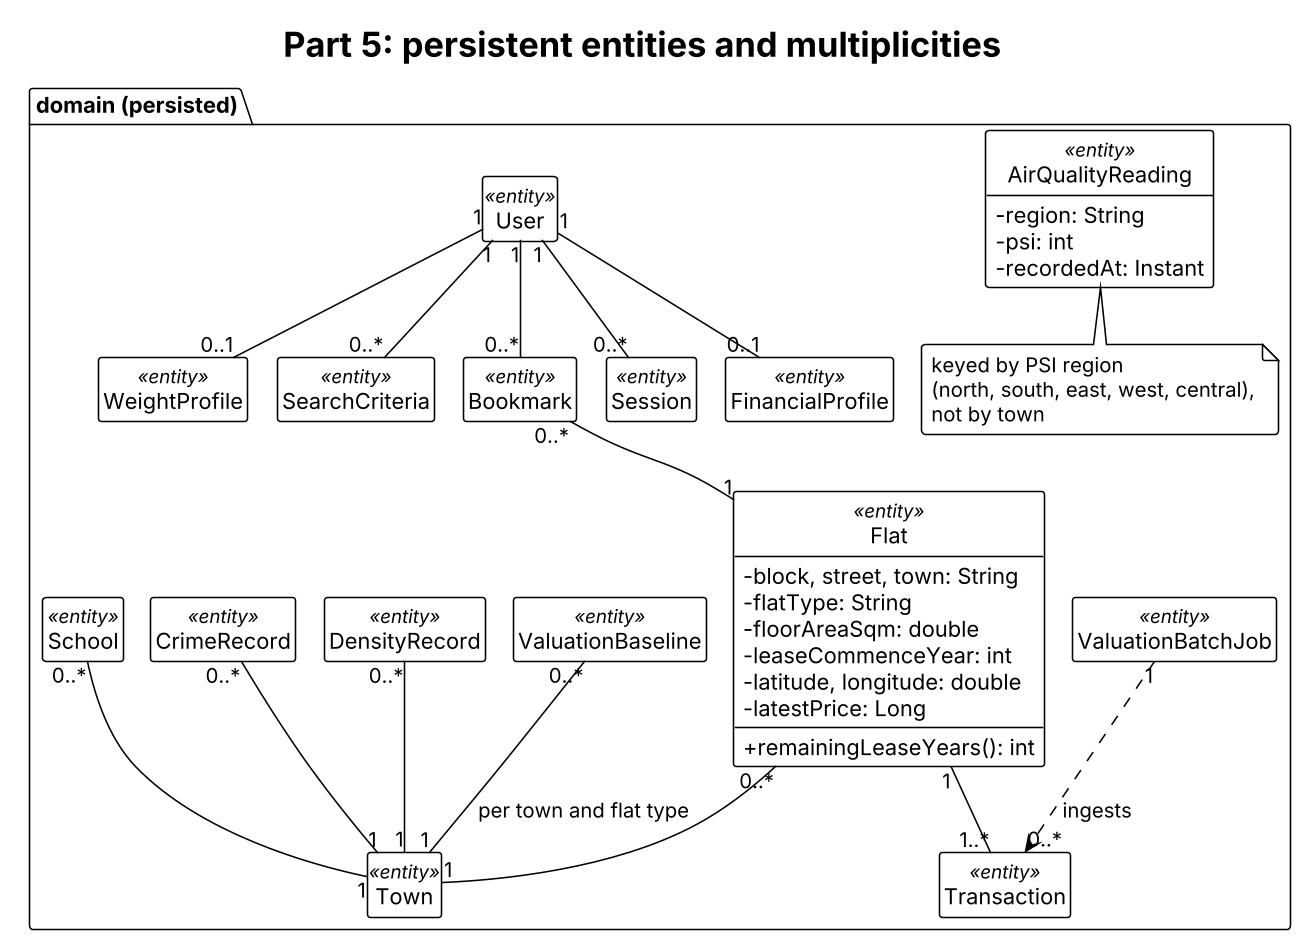

The diagram above was rendered by PlantUML. Its source (embedded in the PNG):
@startuml
!include _style.iuml
title Part 5: persistent entities and multiplicities

package "domain (persisted)" {
  class AirQualityReading <<entity>> {
    -region: String
    -psi: int
    -recordedAt: Instant
  }
  note bottom of AirQualityReading
    keyed by PSI region
    (north, south, east, west, central),
    not by town
  end note
  class User <<entity>>
  class FinancialProfile <<entity>>
  class WeightProfile <<entity>>
  class SearchCriteria <<entity>>
  class Bookmark <<entity>>
  class Session <<entity>>
  class Flat <<entity>> {
    -block, street, town: String
    -flatType: String
    -floorAreaSqm: double
    -leaseCommenceYear: int
    -latitude, longitude: double
    -latestPrice: Long
    +remainingLeaseYears(): int
  }
  class ValuationBatchJob <<entity>>
  class Transaction <<entity>>
  class CrimeRecord <<entity>>
  class School <<entity>>
  class ValuationBaseline <<entity>>
  class DensityRecord <<entity>>
  class Town <<entity>>
}

User "1" -- "0..1" FinancialProfile
User "1" -- "0..1" WeightProfile
User "1" -- "0..*" SearchCriteria
User "1" -- "0..*" Bookmark
User "1" -- "0..*" Session
Bookmark "0..*" -- "1" Flat
Flat "1" -- "1..*" Transaction
ValuationBatchJob "1" ..> "0..*" Transaction : ingests
Flat "0..*" -- "1" Town
CrimeRecord "0..*" -- "1" Town
School "0..*" -- "1" Town
ValuationBaseline "0..*" -- "1" Town : per town and flat type
DensityRecord "0..*" -- "1" Town
@enduml